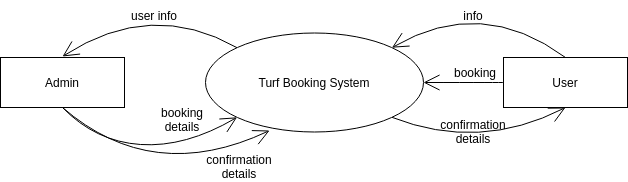

The diagram above was exported from draw.io. Its source (the exported page's mxGraphModel, read from the mxfile embedded in the PNG):
<mxGraphModel dx="1125" dy="752" grid="0" gridSize="10" guides="1" tooltips="1" connect="1" arrows="1" fold="1" page="0" pageScale="1" pageWidth="827" pageHeight="1169" math="0" shadow="0">
  <root>
    <mxCell id="0" />
    <mxCell id="1" parent="0" />
    <mxCell id="jeQUniFyXADTD9DEDAuI-7" value="" style="edgeStyle=none;orthogonalLoop=1;jettySize=auto;html=1;rounded=0;endArrow=open;startSize=14;endSize=14;sourcePerimeterSpacing=8;targetPerimeterSpacing=8;curved=1;entryX=0;entryY=1;entryDx=0;entryDy=0;exitX=0.5;exitY=1;exitDx=0;exitDy=0;" edge="1" parent="1" source="jeQUniFyXADTD9DEDAuI-3" target="jeQUniFyXADTD9DEDAuI-5">
      <mxGeometry width="120" relative="1" as="geometry">
        <mxPoint x="-222" y="359" as="sourcePoint" />
        <mxPoint x="14" y="489" as="targetPoint" />
        <Array as="points">
          <mxPoint x="-184" y="393" />
          <mxPoint x="-94" y="399" />
        </Array>
      </mxGeometry>
    </mxCell>
    <mxCell id="jeQUniFyXADTD9DEDAuI-3" value="" style="rounded=0;whiteSpace=wrap;html=1;hachureGap=4;" vertex="1" parent="1">
      <mxGeometry x="-279" y="309" width="124" height="50" as="geometry" />
    </mxCell>
    <mxCell id="jeQUniFyXADTD9DEDAuI-4" value="" style="rounded=0;whiteSpace=wrap;html=1;hachureGap=4;" vertex="1" parent="1">
      <mxGeometry x="224" y="309" width="124" height="50" as="geometry" />
    </mxCell>
    <mxCell id="jeQUniFyXADTD9DEDAuI-5" value="" style="ellipse;whiteSpace=wrap;html=1;hachureGap=4;" vertex="1" parent="1">
      <mxGeometry x="-74" y="284.5" width="218" height="99" as="geometry" />
    </mxCell>
    <mxCell id="jeQUniFyXADTD9DEDAuI-6" value="" style="edgeStyle=none;orthogonalLoop=1;jettySize=auto;html=1;rounded=0;endArrow=open;startSize=14;endSize=14;sourcePerimeterSpacing=8;targetPerimeterSpacing=8;curved=1;exitX=0;exitY=0;exitDx=0;exitDy=0;" edge="1" parent="1" source="jeQUniFyXADTD9DEDAuI-5">
      <mxGeometry width="120" relative="1" as="geometry">
        <mxPoint x="-97" y="251" as="sourcePoint" />
        <mxPoint x="-217" y="308" as="targetPoint" />
        <Array as="points">
          <mxPoint x="-128" y="250.5" />
        </Array>
      </mxGeometry>
    </mxCell>
    <mxCell id="jeQUniFyXADTD9DEDAuI-11" value="" style="edgeStyle=none;orthogonalLoop=1;jettySize=auto;html=1;rounded=0;endArrow=open;startSize=14;endSize=14;sourcePerimeterSpacing=8;targetPerimeterSpacing=8;curved=1;exitX=0.5;exitY=1;exitDx=0;exitDy=0;entryX=0.294;entryY=0.985;entryDx=0;entryDy=0;entryPerimeter=0;" edge="1" parent="1" source="jeQUniFyXADTD9DEDAuI-3" target="jeQUniFyXADTD9DEDAuI-5">
      <mxGeometry width="120" relative="1" as="geometry">
        <mxPoint x="-198" y="447" as="sourcePoint" />
        <mxPoint x="-78" y="447" as="targetPoint" />
        <Array as="points">
          <mxPoint x="-127" y="437" />
        </Array>
      </mxGeometry>
    </mxCell>
    <mxCell id="jeQUniFyXADTD9DEDAuI-12" value="" style="edgeStyle=none;orthogonalLoop=1;jettySize=auto;html=1;rounded=0;endArrow=open;startSize=14;endSize=14;sourcePerimeterSpacing=8;targetPerimeterSpacing=8;curved=1;exitX=0;exitY=0.5;exitDx=0;exitDy=0;entryX=1;entryY=0.5;entryDx=0;entryDy=0;" edge="1" parent="1" source="jeQUniFyXADTD9DEDAuI-4" target="jeQUniFyXADTD9DEDAuI-5">
      <mxGeometry width="120" relative="1" as="geometry">
        <mxPoint x="142" y="334" as="sourcePoint" />
        <mxPoint x="98" y="421" as="targetPoint" />
        <Array as="points" />
      </mxGeometry>
    </mxCell>
    <mxCell id="jeQUniFyXADTD9DEDAuI-15" value="" style="edgeStyle=none;orthogonalLoop=1;jettySize=auto;html=1;rounded=0;endArrow=open;startSize=14;endSize=14;sourcePerimeterSpacing=8;targetPerimeterSpacing=8;curved=1;entryX=0.5;entryY=1;entryDx=0;entryDy=0;exitX=1;exitY=1;exitDx=0;exitDy=0;" edge="1" parent="1" source="jeQUniFyXADTD9DEDAuI-5" target="jeQUniFyXADTD9DEDAuI-4">
      <mxGeometry width="120" relative="1" as="geometry">
        <mxPoint x="108" y="368" as="sourcePoint" />
        <mxPoint x="228" y="375" as="targetPoint" />
        <Array as="points">
          <mxPoint x="200" y="403" />
        </Array>
      </mxGeometry>
    </mxCell>
    <mxCell id="jeQUniFyXADTD9DEDAuI-16" value="" style="edgeStyle=none;orthogonalLoop=1;jettySize=auto;html=1;rounded=0;endArrow=open;startSize=14;endSize=14;sourcePerimeterSpacing=8;targetPerimeterSpacing=8;curved=1;entryX=1;entryY=0;entryDx=0;entryDy=0;exitX=0.5;exitY=0;exitDx=0;exitDy=0;" edge="1" parent="1" source="jeQUniFyXADTD9DEDAuI-4" target="jeQUniFyXADTD9DEDAuI-5">
      <mxGeometry width="120" relative="1" as="geometry">
        <mxPoint x="133" y="271" as="sourcePoint" />
        <mxPoint x="253" y="271" as="targetPoint" />
        <Array as="points">
          <mxPoint x="202" y="247" />
        </Array>
      </mxGeometry>
    </mxCell>
    <mxCell id="jeQUniFyXADTD9DEDAuI-17" value="Admin" style="text;strokeColor=none;fillColor=none;html=1;align=center;verticalAlign=middle;whiteSpace=wrap;rounded=0;hachureGap=4;" vertex="1" parent="1">
      <mxGeometry x="-247" y="319" width="60" height="30" as="geometry" />
    </mxCell>
    <mxCell id="jeQUniFyXADTD9DEDAuI-18" value="Turf Booking System" style="text;strokeColor=none;fillColor=none;html=1;align=center;verticalAlign=middle;whiteSpace=wrap;rounded=0;hachureGap=4;" vertex="1" parent="1">
      <mxGeometry x="-22" y="319" width="114" height="30" as="geometry" />
    </mxCell>
    <mxCell id="jeQUniFyXADTD9DEDAuI-19" value="User" style="text;strokeColor=none;fillColor=none;html=1;align=center;verticalAlign=middle;whiteSpace=wrap;rounded=0;hachureGap=4;" vertex="1" parent="1">
      <mxGeometry x="256" y="319" width="60" height="30" as="geometry" />
    </mxCell>
    <mxCell id="jeQUniFyXADTD9DEDAuI-28" value="user info" style="text;strokeColor=none;fillColor=none;html=1;align=center;verticalAlign=middle;whiteSpace=wrap;rounded=0;hachureGap=4;" vertex="1" parent="1">
      <mxGeometry x="-155" y="252" width="60" height="30" as="geometry" />
    </mxCell>
    <mxCell id="jeQUniFyXADTD9DEDAuI-29" value="booking details" style="text;strokeColor=none;fillColor=none;html=1;align=center;verticalAlign=middle;whiteSpace=wrap;rounded=0;hachureGap=4;" vertex="1" parent="1">
      <mxGeometry x="-127" y="356" width="60" height="30" as="geometry" />
    </mxCell>
    <mxCell id="jeQUniFyXADTD9DEDAuI-32" value="confirmation details" style="text;strokeColor=none;fillColor=none;html=1;align=center;verticalAlign=middle;whiteSpace=wrap;rounded=0;hachureGap=4;" vertex="1" parent="1">
      <mxGeometry x="-70" y="403" width="60" height="30" as="geometry" />
    </mxCell>
    <mxCell id="jeQUniFyXADTD9DEDAuI-33" value="info" style="text;strokeColor=none;fillColor=none;html=1;align=center;verticalAlign=middle;whiteSpace=wrap;rounded=0;hachureGap=4;" vertex="1" parent="1">
      <mxGeometry x="164" y="252" width="60" height="30" as="geometry" />
    </mxCell>
    <mxCell id="jeQUniFyXADTD9DEDAuI-34" value="confirmation&lt;br&gt;details" style="text;strokeColor=none;fillColor=none;html=1;align=center;verticalAlign=middle;whiteSpace=wrap;rounded=0;hachureGap=4;" vertex="1" parent="1">
      <mxGeometry x="164" y="368" width="60" height="30" as="geometry" />
    </mxCell>
    <mxCell id="jeQUniFyXADTD9DEDAuI-38" value="booking" style="text;strokeColor=none;fillColor=none;html=1;align=center;verticalAlign=middle;whiteSpace=wrap;rounded=0;hachureGap=4;" vertex="1" parent="1">
      <mxGeometry x="166" y="309" width="60" height="30" as="geometry" />
    </mxCell>
  </root>
</mxGraphModel>